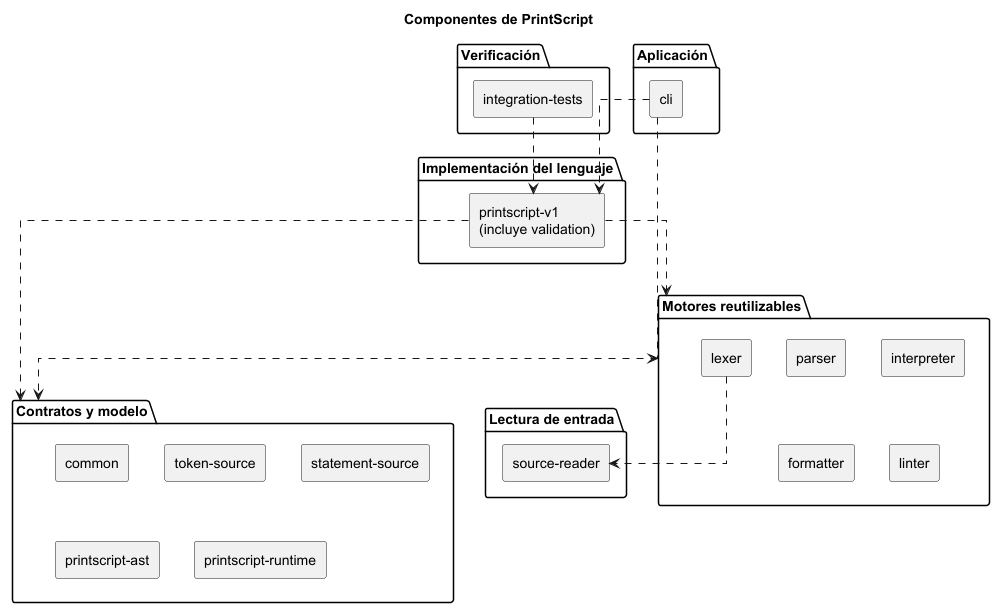

The diagram above was rendered by PlantUML. Its source (embedded in the PNG):
@startuml
title Componentes de PrintScript
top to bottom direction
skinparam componentStyle rectangle
skinparam linetype ortho
skinparam shadowing false

package "Aplicación" {
    [cli] as CLI
}

package "Implementación del lenguaje" {
    [printscript-v1\n(incluye validation)] as V1
}

package "Lectura de entrada" {
    [source-reader] as SOURCE
}

package "Motores reutilizables" as CORE {
    [lexer] as LEXER
    [parser]
    [interpreter]
    [formatter]
    [linter]
}

package "Contratos y modelo" as MODEL {
    [common]
    [token-source]
    [statement-source]
    [printscript-ast]
    [printscript-runtime]
}

package "Verificación" {
    [integration-tests] as TESTS
}

CLI ..> V1
CLI ..> CORE
V1 ..> CORE
V1 ..> MODEL
LEXER ..> SOURCE
CORE ..> MODEL
TESTS ..> V1

@enduml